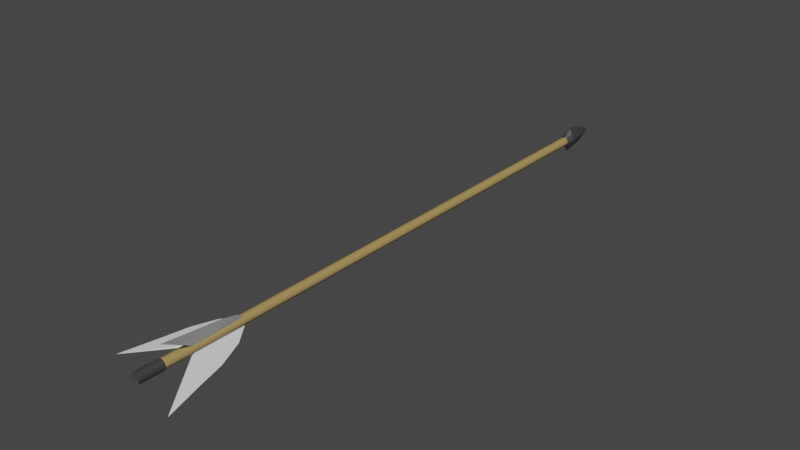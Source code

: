 # Source: arrow.blend  (saved by Blender 5.1.29; exported with 4.5.12 LTS)
import bpy
from mathutils import Matrix  # noqa: F401  (used for matrix-valued properties, if any)

bpy.ops.wm.read_factory_settings(use_empty=True)
scene = bpy.context.scene
scene.name = 'Scene'

# ---- collections
col_collection = bpy.data.collections.new('Collection'); scene.collection.children.link(col_collection)

# ---- materials (node trees are filled in below, after node groups)
mat_material = bpy.data.materials.new('Material')
mat_material.use_backface_culling_lightprobe_volume = False
mat_material.use_transparent_shadow = False
mat_material_001 = bpy.data.materials.new('Material.001')
mat_material_002 = bpy.data.materials.new('Material.002')

# ---- material node trees
mat_material.use_nodes = True; mat_material.node_tree.nodes.clear()
_N = mat_material.node_tree.nodes; _L = mat_material.node_tree.links
n0 = _N.new('ShaderNodeBsdfPrincipled'); n0.name = 'Principled BSDF'; n0.location = (10, 300)
n0.distribution = 'GGX'
n0.subsurface_method = 'RANDOM_WALK_SKIN'
n0.inputs[0].default_value = (0.4104, 0.2786, 0.1, 1.0)
n0.inputs[3].default_value = 1.45
n0.inputs[27].default_value = (0.0, 0.0, 0.0, 1.0)
n0.inputs[28].default_value = 1.0
n1 = _N.new('ShaderNodeOutputMaterial'); n1.name = 'Material Output'; n1.location = (300, 300)
_L.new(n0.outputs[0], n1.inputs[0])
n1.is_active_output = True
mat_material_001.use_nodes = True; mat_material_001.node_tree.nodes.clear()
_N = mat_material_001.node_tree.nodes; _L = mat_material_001.node_tree.links
n0 = _N.new('ShaderNodeBsdfPrincipled'); n0.name = 'Principled BSDF'; n0.location = (-200, 100)
n0.inputs[2].default_value = 1.0
n1 = _N.new('ShaderNodeOutputMaterial'); n1.name = 'Material Output'; n1.location = (200, 100)
_L.new(n0.outputs[0], n1.inputs[0])
n1.is_active_output = True
mat_material_002.use_nodes = True; mat_material_002.node_tree.nodes.clear()
_N = mat_material_002.node_tree.nodes; _L = mat_material_002.node_tree.links
n0 = _N.new('ShaderNodeBsdfPrincipled'); n0.name = 'Principled BSDF'; n0.location = (-200, 100)
n0.inputs[0].default_value = (0.04758, 0.04758, 0.04758, 1.0)
n1 = _N.new('ShaderNodeOutputMaterial'); n1.name = 'Material Output'; n1.location = (200, 100)
_L.new(n0.outputs[0], n1.inputs[0])
n1.is_active_output = True

# ---- world
world_world = bpy.data.worlds.new('World'); scene.world = world_world
world_world.use_nodes = True; world_world.node_tree.nodes.clear()
_N = world_world.node_tree.nodes; _L = world_world.node_tree.links
n0 = _N.new('ShaderNodeOutputWorld'); n0.name = 'World Output'; n0.location = (300, 300)
n1 = _N.new('ShaderNodeBackground'); n1.name = 'Background'; n1.location = (10, 300)
n1.inputs[0].default_value = (0.05088, 0.05088, 0.05088, 1.0)
_L.new(n1.outputs[0], n0.inputs[0])
n0.is_active_output = True
world_world.color = (0.05088, 0.05088, 0.05088)
world_world.use_sun_shadow = False
world_world.sun_shadow_jitter_overblur = 0.0

# ---- meshes
me_cylinder_004 = bpy.data.meshes.new('Cylinder.004')
me_cylinder_004.from_pydata([(0.005695, 0.6978, 2.099e-09), (0.00562, 0.03114, -2.099e-09), (0.004034, 0.6978, -0.004011), (0.003959, 0.03114, -0.004011), (2.35e-05, 0.6978, -0.005672), (-5.176e-05, 0.03113, -0.005672), (-0.003987, 0.6978, -0.004011), (-0.004063, 0.03113, -0.004011), (-0.005649, 0.6977, 2.099e-09), (-0.005724, 0.03113, -2.099e-09), (-0.003987, 0.6978, 0.004011), (-0.004063, 0.03113, 0.004011), (2.35e-05, 0.6978, 0.005672), (-5.176e-05, 0.03113, 0.005672), (0.004034, 0.6978, 0.004011), (0.003959, 0.03114, 0.004011), (0.006316, 0.03006, -2.398e-09), (0.004452, 0.03006, -0.004502), (-5.015e-05, 0.03006, -0.006366), (-0.004552, 0.03005, -0.004502), (-0.006416, 0.03005, -2.398e-09), (-0.004552, 0.03005, 0.004502), (-5.015e-05, 0.03006, 0.006366), (0.004452, 0.03006, 0.004502), (0.006363, -0.0003813, -2.398e-09), (0.004495, 0.00201, -0.004502), (-1.536e-05, 0.007453, -0.006366), (-0.004509, 0.002005, -0.004502), (-0.00637, -0.0003876, -2.398e-09), (-0.004509, 0.002005, 0.004502), (-1.536e-05, 0.007453, 0.006366), (0.004495, 0.00201, 0.004502), (0.002869, 0.06809, -0.001969), (0.01407, 0.08748, -0.02457), (0.02218, 0.01475, -0.03846), (0.001425, 0.1321, -0.002758), (0.0001364, 0.06809, -0.003546), (0.01039, 0.08282, -0.01943), (0.01147, 0.08282, -0.01881), (0.01252, 0.04142, -0.02021), (0.01721, 0.05753, -0.02994), (0.000766, 0.1121, -0.003152), (0.008937, 0.1143, -0.01573), (0.01116, 0.04142, -0.021), (0.002132, 0.1121, -0.002363), (0.001502, 0.06809, -0.002758), (0.008207, 0.1068, -0.01344), (0.007334, 0.1068, -0.01395), (0.008394, 0.05031, -0.01466), (0.01398, 0.06012, -0.02535), (0.01485, 0.06012, -0.02485), (-0.003274, 0.06809, -0.001577), (-0.02849, 0.08745, -3.805e-09), (-0.04443, 0.01471, -7.61e-09), (-0.003352, 0.1321, -3.092e-09), (-0.003274, 0.06809, 0.001577), (-0.02218, 0.0828, 0.000628), (-0.02218, 0.0828, -0.000628), (-0.02385, 0.0414, -0.0007887), (-0.03465, 0.0575, -7.61e-09), (-0.003327, 0.1121, 0.0007887), (-0.01831, 0.1143, -3.805e-09), (-0.02385, 0.0414, 0.0007887), (-0.003327, 0.1121, -0.0007887), (-0.003274, 0.06809, -3.092e-09), (-0.01595, 0.1068, -0.0005039), (-0.01595, 0.1068, 0.0005039), (-0.01699, 0.0503, -3.805e-09), (-0.02906, 0.06009, 0.0005039), (-0.02906, 0.06009, -0.0005039), (0.0001364, 0.06809, 0.003546), (0.01407, 0.08748, 0.02457), (0.02218, 0.01475, 0.03846), (0.001425, 0.1321, 0.002758), (0.002869, 0.06809, 0.001969), (0.01147, 0.08282, 0.01881), (0.01039, 0.08282, 0.01943), (0.01116, 0.04142, 0.021), (0.01721, 0.05753, 0.02994), (0.002132, 0.1121, 0.002363), (0.008937, 0.1143, 0.01573), (0.01252, 0.04142, 0.02021), (0.000766, 0.1121, 0.003152), (0.001502, 0.06809, 0.002758), (0.007334, 0.1068, 0.01395), (0.008207, 0.1068, 0.01344), (0.008394, 0.05031, 0.01466), (0.01485, 0.06012, 0.02485), (0.01398, 0.06012, 0.02535), (0.008004, 0.7072, 8.726e-10), (0.004693, 0.7072, -0.01009), (3.517e-05, 0.7072, -0.0159), (-0.00464, 0.7072, -0.01009), (-0.007937, 0.7072, 8.726e-10), (-0.00464, 0.7072, 0.01009), (3.517e-05, 0.7072, 0.0159), (0.004693, 0.7072, 0.01009), (0.001176, 0.7513, 3.03e-09), (0.0006108, 0.7513, -0.001371), (-3.264e-05, 0.7513, -0.002161), (-0.0006579, 0.7513, -0.001371), (-0.001241, 0.7513, 3.03e-09), (-0.0006579, 0.7513, 0.001371), (-3.264e-05, 0.7513, 0.002161), (0.0006108, 0.7513, 0.001371), (-3.548e-05, 0.7542, 3.369e-09), (-3.548e-05, 0.7542, 3.375e-09), (-3.548e-05, 0.7542, 3.375e-09), (-3.548e-05, 0.7542, 3.375e-09), (-3.548e-05, 0.7542, 3.369e-09), (-3.548e-05, 0.7542, 3.375e-09), (-3.548e-05, 0.7542, 3.375e-09), (-3.548e-05, 0.7542, 3.375e-09), (0.005715, 0.7306, 1.661e-09), (-0.003337, 0.7306, 0.007225), (5.489e-06, 0.7306, -0.01139), (5.489e-06, 0.7306, 0.01139), (-0.003337, 0.7306, -0.007225), (0.003347, 0.7306, 0.007225), (-0.005701, 0.7306, 1.661e-09), (0.003347, 0.7306, -0.007225)], [], [(16, 24, 25, 17), (17, 25, 26, 18), (19, 18, 26, 27), (20, 19, 27, 28), (20, 28, 29, 21), (21, 29, 30, 22), (23, 22, 30, 31), (16, 23, 31, 24), (2, 4, 91, 90), (103, 104, 112, 111), (120, 115, 99, 98), (12, 14, 96, 95), (0, 2, 90, 89), (6, 8, 93, 92), (4, 6, 92, 91), (10, 12, 95, 94), (8, 10, 94, 93), (14, 0, 89, 96), (117, 100, 99, 115), (102, 114, 116, 103), (118, 104, 103, 116), (119, 101, 100, 117), (118, 113, 97, 104), (97, 113, 120, 98), (93, 94, 114, 119), (26, 30, 29, 28, 27), (24, 31, 30, 26, 25), (34, 39, 50, 40), (46, 38, 32, 44), (35, 42, 46, 44), (33, 38, 46, 42), (47, 37, 33, 42), (35, 41, 47, 42), (36, 37, 47, 41), (69, 58, 51, 57), (34, 39, 48, 43), (39, 32, 45, 48), (88, 76, 71, 78), (36, 43, 48, 45), (43, 49, 37, 36), (49, 40, 33, 37), (34, 40, 49, 43), (53, 58, 69, 59), (65, 57, 51, 63), (54, 61, 65, 63), (52, 57, 65, 61), (66, 56, 52, 61), (54, 60, 66, 61), (55, 56, 66, 60), (88, 77, 70, 76), (53, 58, 67, 62), (58, 51, 64, 67), (55, 62, 67, 64), (62, 68, 56, 55), (68, 59, 52, 56), (53, 59, 68, 62), (72, 77, 88, 78), (50, 38, 33, 40), (84, 76, 70, 82), (73, 80, 84, 82), (71, 76, 84, 80), (50, 39, 32, 38), (85, 75, 71, 80), (73, 79, 85, 80), (74, 75, 85, 79), (72, 77, 86, 81), (77, 70, 83, 86), (74, 81, 86, 83), (81, 87, 75, 74), (87, 78, 71, 75), (72, 78, 87, 81), (97, 98, 106, 105), (100, 101, 109, 108), (99, 100, 108, 107), (13, 15, 14, 12), (102, 103, 111, 110), (7, 9, 8, 6), (104, 97, 105, 112), (98, 99, 107, 106), (101, 119, 114, 102), (90, 91, 115, 120), (91, 92, 117, 115), (94, 95, 116, 114), (95, 96, 118, 116), (92, 93, 119, 117), (96, 89, 113, 118), (89, 90, 120, 113), (105, 106, 107, 108, 109, 110, 111, 112), (1, 3, 2, 0), (5, 7, 6, 4), (11, 13, 12, 10), (9, 11, 10, 8), (15, 1, 0, 14), (101, 102, 110, 109), (1, 16, 17, 3), (3, 5, 4, 2), (1, 15, 23, 16), (7, 5, 18, 19), (9, 20, 21, 11), (17, 18, 5, 3), (11, 21, 22, 13), (15, 13, 22, 23), (9, 7, 19, 20), (69, 57, 52, 59)])
me_cylinder_004.polygons.foreach_set('use_smooth', [True] * 104)
me_cylinder_004.polygons.foreach_set('material_index', [2, 2, 2, 2, 2, 2, 2, 2, 2, 2, 2, 2, 2, 2, 2, 2, 2, 2, 2, 2, 2, 2, 2, 2, 2, 2, 2, 1, 1, 1, 1, 1, 1, 1, 1, 1, 1, 1, 1, 1, 1, 1, 1, 1, 1, 1, 1, 1, 1, 1, 1, 1, 1, 1, 1, 1, 1, 1, 1, 1, 1, 1, 1, 1, 1, 1, 1, 1, 1, 1, 1, 2, 2, 2, 0, 2, 0, 2, 2, 2, 2, 2, 2, 2, 2, 2, 2, 2, 0, 0, 0, 0, 0, 2, 2, 0, 2, 2, 2, 2, 2, 2, 2, 1])
_k = set([(0, 2), (0, 14), (0, 89), (1, 3), (1, 15), (2, 4), (3, 5), (4, 6), (5, 7), (6, 8), (7, 9), (8, 10), (8, 93), (9, 11), (10, 12), (11, 13), (12, 14), (13, 15), (16, 17), (16, 23), (17, 18), (18, 19), (19, 20), (20, 21), (21, 22), (22, 23), (24, 25), (24, 31), (25, 26), (26, 27), (26, 30), (27, 28), (28, 29), (29, 30), (30, 31), (32, 39), (32, 44), (32, 45), (33, 40), (33, 42), (34, 39), (34, 40), (34, 43), (35, 41), (35, 42), (35, 44), (36, 41), (36, 43), (36, 45), (51, 58), (51, 63), (51, 64), (52, 59), (52, 61), (53, 58), (53, 59), (53, 62), (54, 60), (54, 61), (54, 63), (55, 60), (55, 62), (55, 64), (70, 77), (70, 82), (70, 83), (71, 78), (71, 80), (72, 77), (72, 78), (72, 81), (73, 79), (73, 80), (73, 82), (74, 79), (74, 81), (74, 83), (89, 90), (89, 96), (89, 113), (90, 91), (91, 92), (91, 115), (92, 93), (93, 94), (93, 119), (94, 95), (95, 96), (95, 116), (97, 105), (97, 113), (99, 107), (99, 115), (101, 109), (101, 119), (103, 111), (103, 116)])
me_cylinder_004.attributes.new('sharp_edge', 'BOOLEAN', 'EDGE').data.foreach_set('value', [ (min(e.vertices), max(e.vertices)) in _k for e in me_cylinder_004.edges])
_uv = me_cylinder_004.uv_layers.new(name='UVMap')
_uv.uv.foreach_set('vector', [0.5262, 0.6959, 0.6949, 0.8641, 0.6773, 0.8552, 0.5224, 0.7009, 0.5224, 0.7009, 0.6773, 0.8552, 0.6425, 0.8292, 0.5182, 0.7051, 0.5138, 0.7093, 0.5182, 0.7051, 0.6425, 0.8292, 0.6686, 0.864, 0.5095, 0.7134, 0.5138, 0.7093, 0.6686, 0.864, 0.6776, 0.8817, 0.5095, 0.7134, 0.6776, 0.8817, 0.6598, 0.8725, 0.5053, 0.7177, 0.5053, 0.7177, 0.6598, 0.8725, 0.6249, 0.8462, 0.5009, 0.7218, 0.4964, 0.7259, 0.5009, 0.7218, 0.6249, 0.8462, 0.6508, 0.8809, 0.4915, 0.7295, 0.4964, 0.7259, 0.6508, 0.8809, 0.6595, 0.8983, 0.1154, 0.2723, 0.1119, 0.2821, 0.1057, 0.2792, 0.1094, 0.2728, 0.05877, 0.2679, 0.0564, 0.2677, 0.0575, 0.2597, 0.0577, 0.26, 0.09421, 0.2653, 0.09247, 0.2724, 0.0661, 0.2608, 0.06591, 0.2584, 0.07878, 0.3143, 0.06881, 0.3176, 0.06954, 0.3116, 0.07601, 0.308, 0.1188, 0.2628, 0.1154, 0.2723, 0.1094, 0.2728, 0.1152, 0.261, 0.1066, 0.2918, 0.09925, 0.3023, 0.09571, 0.2986, 0.1031, 0.2863, 0.1119, 0.2821, 0.1066, 0.2918, 0.1031, 0.2863, 0.1057, 0.2792, 0.08861, 0.3093, 0.07878, 0.3143, 0.07601, 0.308, 0.08321, 0.3056, 0.09925, 0.3023, 0.08861, 0.3093, 0.08321, 0.3056, 0.09571, 0.2986, 0.06881, 0.3176, 0.05924, 0.3207, 0.05753, 0.3171, 0.06954, 0.3116, 0.08832, 0.2781, 0.06496, 0.2628, 0.0661, 0.2608, 0.09247, 0.2724, 0.06075, 0.2668, 0.07537, 0.2906, 0.06959, 0.2946, 0.05877, 0.2679, 0.06248, 0.2962, 0.0564, 0.2677, 0.05877, 0.2679, 0.06959, 0.2946, 0.08226, 0.2848, 0.06286, 0.2648, 0.06496, 0.2628, 0.08832, 0.2781, 0.06248, 0.2962, 0.0521, 0.2978, 0.05323, 0.2665, 0.0564, 0.2677, 0.06479, 0.2553, 0.0961, 0.255, 0.09421, 0.2653, 0.06591, 0.2584, 0.09571, 0.2986, 0.08321, 0.3056, 0.07537, 0.2906, 0.08226, 0.2848, 0.7018, 0.9289, 0.7276, 0.9074, 0.736, 0.9252, 0.7321, 0.939, 0.7178, 0.9404, 0.6973, 0.8973, 0.7115, 0.8959, 0.7276, 0.9074, 0.7018, 0.9289, 0.6933, 0.9111, 0.1614, 0.727, 0.1623, 0.6891, 0.1801, 0.6764, 0.1397, 0.6826, 0.2017, 0.6263, 0.1901, 0.6517, 0.1632, 0.6511, 0.1944, 0.6127, 0.1141, 0.5953, 0.1137, 0.6215, 0.2017, 0.6263, 0.1944, 0.6127, 0.1239, 0.6521, 0.1901, 0.6517, 0.2017, 0.6263, 0.1137, 0.6215, 0.1211, 0.6263, 0.1327, 0.6517, 0.199, 0.6521, 0.2091, 0.6215, 0.1141, 0.5953, 0.1284, 0.6127, 0.1211, 0.6263, 0.2091, 0.6215, 0.1596, 0.6511, 0.1327, 0.6517, 0.1211, 0.6263, 0.1284, 0.6127, 0.1801, 0.8081, 0.1623, 0.8207, 0.1632, 0.7828, 0.1902, 0.7834, 0.1614, 0.727, 0.1623, 0.6891, 0.1614, 0.6764, 0.1605, 0.6891, 0.1623, 0.6891, 0.1632, 0.6511, 0.1614, 0.6511, 0.1614, 0.6764, 0.277, 0.8081, 0.2871, 0.7833, 0.2208, 0.7838, 0.2366, 0.8143, 0.1596, 0.6511, 0.1605, 0.6891, 0.1614, 0.6764, 0.1614, 0.6511, 0.1605, 0.6891, 0.1427, 0.6764, 0.1327, 0.6517, 0.1596, 0.6511, 0.1427, 0.6764, 0.1832, 0.6826, 0.199, 0.6521, 0.1327, 0.6517, 0.1614, 0.727, 0.1832, 0.6826, 0.1427, 0.6764, 0.1605, 0.6891, 0.1614, 0.8587, 0.1623, 0.8207, 0.1801, 0.8081, 0.1397, 0.8143, 0.2017, 0.758, 0.1902, 0.7834, 0.1632, 0.7828, 0.1945, 0.7444, 0.1141, 0.727, 0.1137, 0.7531, 0.2017, 0.758, 0.1945, 0.7444, 0.1239, 0.7838, 0.1902, 0.7834, 0.2017, 0.758, 0.1137, 0.7531, 0.1211, 0.758, 0.1327, 0.7834, 0.199, 0.7838, 0.2091, 0.7531, 0.1141, 0.727, 0.1284, 0.7444, 0.1211, 0.758, 0.2091, 0.7531, 0.1597, 0.7828, 0.1327, 0.7834, 0.1211, 0.758, 0.1284, 0.7444, 0.277, 0.8081, 0.2593, 0.8207, 0.2601, 0.7828, 0.2871, 0.7833, 0.1614, 0.8587, 0.1623, 0.8207, 0.1614, 0.8081, 0.1605, 0.8207, 0.1623, 0.8207, 0.1632, 0.7828, 0.1614, 0.7828, 0.1614, 0.8081, 0.1597, 0.7828, 0.1605, 0.8207, 0.1614, 0.8081, 0.1614, 0.7828, 0.1605, 0.8207, 0.1428, 0.8081, 0.1327, 0.7834, 0.1597, 0.7828, 0.1428, 0.8081, 0.1832, 0.8143, 0.199, 0.7838, 0.1327, 0.7834, 0.1614, 0.8587, 0.1832, 0.8143, 0.1428, 0.8081, 0.1605, 0.8207, 0.2584, 0.8587, 0.2593, 0.8207, 0.277, 0.8081, 0.2366, 0.8143, 0.1801, 0.6764, 0.1901, 0.6517, 0.1239, 0.6521, 0.1397, 0.6826, 0.2987, 0.758, 0.2871, 0.7833, 0.2601, 0.7828, 0.2914, 0.7444, 0.211, 0.727, 0.2107, 0.7531, 0.2987, 0.758, 0.2914, 0.7444, 0.2208, 0.7838, 0.2871, 0.7833, 0.2987, 0.758, 0.2107, 0.7531, 0.1801, 0.6764, 0.1623, 0.6891, 0.1632, 0.6511, 0.1901, 0.6517, 0.2181, 0.758, 0.2297, 0.7833, 0.2959, 0.7838, 0.3061, 0.7531, 0.211, 0.727, 0.2253, 0.7444, 0.2181, 0.758, 0.3061, 0.7531, 0.2566, 0.7828, 0.2297, 0.7833, 0.2181, 0.758, 0.2253, 0.7444, 0.2584, 0.8587, 0.2593, 0.8207, 0.2584, 0.8081, 0.2575, 0.8207, 0.2593, 0.8207, 0.2601, 0.7828, 0.2584, 0.7828, 0.2584, 0.8081, 0.2566, 0.7828, 0.2575, 0.8207, 0.2584, 0.8081, 0.2584, 0.7828, 0.2575, 0.8207, 0.2397, 0.8081, 0.2297, 0.7833, 0.2566, 0.7828, 0.2397, 0.8081, 0.2801, 0.8143, 0.2959, 0.7838, 0.2297, 0.7833, 0.2584, 0.8587, 0.2801, 0.8143, 0.2397, 0.8081, 0.2575, 0.8207, 0.06479, 0.2553, 0.06591, 0.2584, 0.05798, 0.2595, 0.05728, 0.2591, 0.06496, 0.2628, 0.06286, 0.2648, 0.05798, 0.2596, 0.05799, 0.2595, 0.0661, 0.2608, 0.06496, 0.2628, 0.05799, 0.2595, 0.05799, 0.2595, 0.4934, 0.7143, 0.489, 0.7184, 0.09897, 0.327, 0.1031, 0.3229, 0.06075, 0.2668, 0.05877, 0.2679, 0.0577, 0.26, 0.0579, 0.2599, 0.5063, 0.7017, 0.5022, 0.7061, 0.1114, 0.3145, 0.1155, 0.3103, 0.0564, 0.2677, 0.05323, 0.2665, 0.05728, 0.2591, 0.0575, 0.2597, 0.06591, 0.2584, 0.0661, 0.2608, 0.05799, 0.2595, 0.05798, 0.2595, 0.06286, 0.2648, 0.08226, 0.2848, 0.07537, 0.2906, 0.06075, 0.2668, 0.1094, 0.2728, 0.1057, 0.2792, 0.09247, 0.2724, 0.09421, 0.2653, 0.1057, 0.2792, 0.1031, 0.2863, 0.08832, 0.2781, 0.09247, 0.2724, 0.08321, 0.3056, 0.07601, 0.308, 0.06959, 0.2946, 0.07537, 0.2906, 0.07601, 0.308, 0.06954, 0.3116, 0.06248, 0.2962, 0.06959, 0.2946, 0.1031, 0.2863, 0.09571, 0.2986, 0.08226, 0.2848, 0.08832, 0.2781, 0.06954, 0.3116, 0.05753, 0.3171, 0.0521, 0.2978, 0.06248, 0.2962, 0.1152, 0.261, 0.1094, 0.2728, 0.09421, 0.2653, 0.0961, 0.255, 0.05728, 0.2591, 0.05798, 0.2595, 0.05799, 0.2595, 0.05799, 0.2595, 0.05798, 0.2596, 0.0579, 0.2599, 0.0577, 0.26, 0.0575, 0.2597, 0.5185, 0.6885, 0.515, 0.6934, 0.1245, 0.3027, 0.1284, 0.2984, 0.5107, 0.6976, 0.5063, 0.7017, 0.1155, 0.3103, 0.12, 0.3065, 0.4978, 0.7102, 0.4934, 0.7143, 0.1031, 0.3229, 0.1073, 0.3187, 0.5022, 0.7061, 0.4978, 0.7102, 0.1073, 0.3187, 0.1114, 0.3145, 0.489, 0.7184, 0.484, 0.7219, 0.09473, 0.331, 0.09897, 0.327, 0.06286, 0.2648, 0.06075, 0.2668, 0.0579, 0.2599, 0.05798, 0.2596, 0.5185, 0.6885, 0.5262, 0.6959, 0.5224, 0.7009, 0.515, 0.6934, 0.515, 0.6934, 0.5107, 0.6976, 0.12, 0.3065, 0.1245, 0.3027, 0.484, 0.7219, 0.489, 0.7184, 0.4964, 0.7259, 0.4915, 0.7295, 0.5063, 0.7017, 0.5107, 0.6976, 0.5182, 0.7051, 0.5138, 0.7093, 0.5022, 0.7061, 0.5095, 0.7134, 0.5053, 0.7177, 0.4978, 0.7102, 0.5224, 0.7009, 0.5182, 0.7051, 0.5107, 0.6976, 0.515, 0.6934, 0.4978, 0.7102, 0.5053, 0.7177, 0.5009, 0.7218, 0.4934, 0.7143, 0.489, 0.7184, 0.4934, 0.7143, 0.5009, 0.7218, 0.4964, 0.7259, 0.5022, 0.7061, 0.5063, 0.7017, 0.5138, 0.7093, 0.5095, 0.7134, 0.1801, 0.8081, 0.1902, 0.7834, 0.1239, 0.7838, 0.1397, 0.8143])
me_cylinder_004.materials.append(mat_material)
me_cylinder_004.materials.append(mat_material_001)
me_cylinder_004.materials.append(mat_material_002)
me_cylinder_004.use_remesh_fix_poles = True
me_cylinder_004.use_remesh_preserve_attributes = False
me_cylinder_004.update()

# ---- objects
ob_arrow = bpy.data.objects.new('Arrow', me_cylinder_004)

# ---- transforms, parenting, visibility, modifiers, constraints
ob_arrow.location = (0.0, 0.0, 0.0)
_vg = ob_arrow.vertex_groups.new(name='Bone')
_vg = ob_arrow.vertex_groups.new(name='Bone.006')
for _i, _w in zip([0, 2, 4, 6, 8, 10, 12, 14, 89, 90, 91, 92, 93, 94, 95, 96, 97, 98, 99, 100, 101, 102, 103, 104, 105, 106, 107, 108, 109, 110, 111, 112, 113, 114, 115, 116, 117, 118, 119, 120], [0.0, 0.0, 0.0, 0.0, 0.0, 0.0, 0.0, 0.0, 0.0, 0.0, 0.0, 0.0, 0.0, 0.0, 0.0, 0.0, 0.0, 0.0, 0.0, 0.0, 0.0, 0.0, 0.0, 0.0, 0.0, 0.0, 0.0, 0.0, 0.0, 0.0, 0.0, 0.0, 0.0, 0.0, 0.0, 0.0, 0.0, 0.0, 0.0, 0.0]): _vg.add([_i], _w, 'REPLACE')
_vg = ob_arrow.vertex_groups.new(name='Bone.003')
_vg = ob_arrow.vertex_groups.new(name='Bone.004')
_vg = ob_arrow.vertex_groups.new(name='Bone.005')
_vg = ob_arrow.vertex_groups.new(name='Bone.001')
_vg = ob_arrow.vertex_groups.new(name='Bone.002')
_vg = ob_arrow.vertex_groups.new(name='Bone.007')
for _i, _w in zip([1, 3, 5, 7, 9, 11, 13, 15, 16, 17, 18, 19, 20, 21, 22, 23, 24, 25, 26, 27, 28, 29, 30, 31, 32, 33, 34, 35, 36, 37, 38, 39, 40, 41, 42, 43, 44, 45, 46, 47, 48, 49, 50, 51, 52, 53, 54, 55, 56, 57, 58, 59, 60, 61, 62, 63, 64, 65, 66, 67, 68, 69, 70, 71, 72, 73, 74, 75, 76, 77, 78, 79, 80, 81, 82, 83, 84, 85, 86, 87, 88], [0.0, 0.0, 0.0, 0.0, 0.0, 0.0, 0.0, 0.0, 0.0, 0.0, 0.0, 0.0, 0.0, 0.0, 0.0, 0.0, 0.0, 0.0, 0.0, 0.0, 0.0, 0.0, 0.0, 0.0, 0.0, 0.0, 0.0, 0.0, 0.0, 0.0, 0.0, 0.0, 0.0, 0.0, 0.0, 0.0, 0.0, 0.0, 0.0, 0.0, 0.0, 0.0, 0.0, 0.0, 0.0, 0.0, 0.0, 0.0, 0.0, 0.0, 0.0, 0.0, 0.0, 0.0, 0.0, 0.0, 0.0, 0.0, 0.0, 0.0, 0.0, 0.0, 0.0, 0.0, 0.0, 0.0, 0.0, 0.0, 0.0, 0.0, 0.0, 0.0, 0.0, 0.0, 0.0, 0.0, 0.0, 0.0, 0.0, 0.0, 0.0]): _vg.add([_i], _w, 'REPLACE')
_vg = ob_arrow.vertex_groups.new(name='Bone.009')
_vg = ob_arrow.vertex_groups.new(name='Bone.008')
_vg = ob_arrow.vertex_groups.new(name='Bone.010')
_vg = ob_arrow.vertex_groups.new(name='Bone.011')
_vg = ob_arrow.vertex_groups.new(name='Bone.012')
_vg = ob_arrow.vertex_groups.new(name='Bone.013')
_vg = ob_arrow.vertex_groups.new(name='Bone.014')
_vg = ob_arrow.vertex_groups.new(name='Bone.015')
_vg = ob_arrow.vertex_groups.new(name='Bone.016')
_vg = ob_arrow.vertex_groups.new(name='Bone.017')
_vg = ob_arrow.vertex_groups.new(name='Bone.018')
_vg.add([0, 1, 2, 3, 4, 5, 6, 7, 8, 9, 10, 11, 12, 13, 14, 15, 16, 17, 18, 19, 20, 21, 22, 23, 24, 25, 26, 27, 28, 29, 30, 31, 32, 33, 34, 35, 36, 37, 38, 39, 40, 41, 42, 43, 44, 45, 46, 47, 48, 49, 50, 51, 52, 53, 54, 55, 56, 57, 58, 59, 60, 61, 62, 63, 64, 65, 66, 67, 68, 69, 70, 71, 72, 73, 74, 75, 76, 77, 78, 79, 80, 81, 82, 83, 84, 85, 86, 87, 88, 89, 90, 91, 92, 93, 94, 95, 96, 97, 98, 99, 100, 101, 102, 103, 104, 105, 106, 107, 108, 109, 110, 111, 112, 113, 114, 115, 116, 117, 118, 119, 120], 1.0, 'REPLACE')
_m = ob_arrow.modifiers.new('Armature', 'ARMATURE')

# ---- collection membership
col_collection.objects.link(ob_arrow)

# ---- scene / render settings (as saved in the file)
scene.frame_start = 1; scene.frame_end = 250; scene.frame_set(4)
scene.render.engine = 'BLENDER_EEVEE_NEXT'
scene.render.bake_bias = 0.0
scene.render.bake_samples = 0
scene.cycles.sampling_pattern = 'TABULATED_SOBOL'
scene.cycles.use_light_tree = False
scene.view_settings.view_transform = 'Filmic'
bpy.context.view_layer.update()

# ---- added for rendering (the .blend has no active camera and no usable light): camera, sun
cam_auto = bpy.data.cameras.new('AutoCamera')
cam_auto.lens = 50.0
cam_auto.sensor_width = 36.0
cam_auto.clip_end = 1000.0
ob_auto_camera = bpy.data.objects.new('AutoCamera', cam_auto)
scene.collection.objects.link(ob_auto_camera)
ob_auto_camera.location = (0.693323, -0.46845, 0.563559)
ob_auto_camera.rotation_euler = (1.09748, -7.21219e-08, 0.694738)
scene.camera = ob_auto_camera
light_auto_sun = bpy.data.lights.new('AutoSun', 'SUN')
light_auto_sun.energy = 3.0
light_auto_sun.angle = 0.0523599
ob_auto_sun = bpy.data.objects.new('AutoSun', light_auto_sun)
scene.collection.objects.link(ob_auto_sun)
ob_auto_sun.rotation_euler = (0.872665, 0.174533, 0.523599)
bpy.context.view_layer.update()

